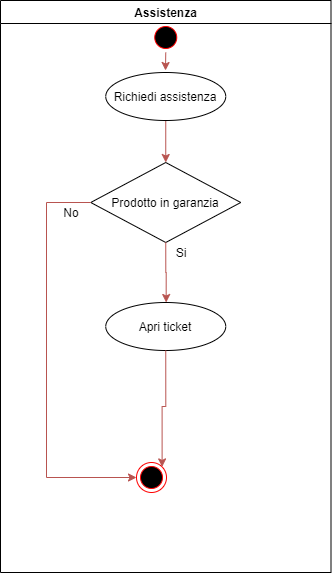

The diagram above was exported from draw.io. Its source (the exported page's mxGraphModel, read from the mxfile embedded in the PNG):
<mxGraphModel dx="2207" dy="624" grid="1" gridSize="10" guides="1" tooltips="1" connect="1" arrows="1" fold="1" page="1" pageScale="1" pageWidth="1169" pageHeight="826" background="#ffffff" math="0" shadow="0">
  <root>
    <mxCell id="0" />
    <mxCell id="1" parent="0" />
    <mxCell id="JWnK4qgNNNqhCWaMsV0J-89" value="Assistenza" style="swimlane;whiteSpace=wrap;startSize=23;" parent="1" vertex="1">
      <mxGeometry x="-1160" y="30" width="330.5" height="572" as="geometry" />
    </mxCell>
    <mxCell id="JWnK4qgNNNqhCWaMsV0J-109" style="edgeStyle=orthogonalEdgeStyle;rounded=0;orthogonalLoop=1;jettySize=auto;html=1;exitX=0.5;exitY=1;exitDx=0;exitDy=0;entryX=0.5;entryY=0;entryDx=0;entryDy=0;fillColor=#f8cecc;strokeColor=#b85450;" parent="JWnK4qgNNNqhCWaMsV0J-89" source="JWnK4qgNNNqhCWaMsV0J-106" target="JWnK4qgNNNqhCWaMsV0J-108" edge="1">
      <mxGeometry relative="1" as="geometry" />
    </mxCell>
    <mxCell id="JWnK4qgNNNqhCWaMsV0J-106" value="Richiedi assistenza" style="ellipse;whiteSpace=wrap;html=1;" parent="JWnK4qgNNNqhCWaMsV0J-89" vertex="1">
      <mxGeometry x="105.25" y="72" width="120" height="48" as="geometry" />
    </mxCell>
    <mxCell id="JWnK4qgNNNqhCWaMsV0J-108" value="Prodotto in garanzia" style="rhombus;whiteSpace=wrap;html=1;" parent="JWnK4qgNNNqhCWaMsV0J-89" vertex="1">
      <mxGeometry x="90.25" y="162" width="150" height="80" as="geometry" />
    </mxCell>
    <mxCell id="JWnK4qgNNNqhCWaMsV0J-111" value="Apri ticket" style="ellipse;whiteSpace=wrap;html=1;" parent="JWnK4qgNNNqhCWaMsV0J-89" vertex="1">
      <mxGeometry x="105.25" y="302" width="120" height="48" as="geometry" />
    </mxCell>
    <mxCell id="JWnK4qgNNNqhCWaMsV0J-113" value="" style="ellipse;shape=endState;fillColor=#000000;strokeColor=#ff0000" parent="JWnK4qgNNNqhCWaMsV0J-89" vertex="1">
      <mxGeometry x="136" y="462" width="30" height="30" as="geometry" />
    </mxCell>
    <mxCell id="JWnK4qgNNNqhCWaMsV0J-112" style="edgeStyle=orthogonalEdgeStyle;rounded=0;orthogonalLoop=1;jettySize=auto;html=1;exitX=0;exitY=0.5;exitDx=0;exitDy=0;fillColor=#f8cecc;strokeColor=#b85450;entryX=0;entryY=0.5;entryDx=0;entryDy=0;" parent="JWnK4qgNNNqhCWaMsV0J-89" source="JWnK4qgNNNqhCWaMsV0J-108" target="JWnK4qgNNNqhCWaMsV0J-113" edge="1">
      <mxGeometry relative="1" as="geometry">
        <mxPoint x="58" y="350" as="targetPoint" />
        <Array as="points">
          <mxPoint x="46" y="202" />
          <mxPoint x="46" y="477" />
        </Array>
      </mxGeometry>
    </mxCell>
    <mxCell id="JWnK4qgNNNqhCWaMsV0J-114" value="Si" style="text;html=1;strokeColor=none;fillColor=none;align=center;verticalAlign=middle;whiteSpace=wrap;rounded=0;shadow=0;" parent="JWnK4qgNNNqhCWaMsV0J-89" vertex="1">
      <mxGeometry x="166" y="242" width="30" height="20" as="geometry" />
    </mxCell>
    <mxCell id="JWnK4qgNNNqhCWaMsV0J-115" value="No" style="text;html=1;strokeColor=none;fillColor=none;align=center;verticalAlign=middle;whiteSpace=wrap;rounded=0;shadow=0;" parent="JWnK4qgNNNqhCWaMsV0J-89" vertex="1">
      <mxGeometry x="56" y="202" width="30" height="20" as="geometry" />
    </mxCell>
    <mxCell id="JWnK4qgNNNqhCWaMsV0J-123" style="edgeStyle=orthogonalEdgeStyle;rounded=0;orthogonalLoop=1;jettySize=auto;html=1;exitX=0.5;exitY=1;exitDx=0;exitDy=0;fillColor=#f8cecc;strokeColor=#b85450;entryX=1;entryY=0;entryDx=0;entryDy=0;" parent="JWnK4qgNNNqhCWaMsV0J-89" source="JWnK4qgNNNqhCWaMsV0J-111" edge="1" target="JWnK4qgNNNqhCWaMsV0J-113">
      <mxGeometry relative="1" as="geometry">
        <mxPoint x="266" y="392" as="targetPoint" />
      </mxGeometry>
    </mxCell>
    <mxCell id="5" value="" style="ellipse;shape=startState;fillColor=#000000;strokeColor=#ff0000;" parent="JWnK4qgNNNqhCWaMsV0J-89" vertex="1">
      <mxGeometry x="150.25" y="22" width="30" height="30" as="geometry" />
    </mxCell>
    <mxCell id="JWnK4qgNNNqhCWaMsV0J-110" style="edgeStyle=orthogonalEdgeStyle;rounded=0;orthogonalLoop=1;jettySize=auto;html=1;exitX=0.5;exitY=1;exitDx=0;exitDy=0;fillColor=#f8cecc;strokeColor=#b85450;" parent="1" source="JWnK4qgNNNqhCWaMsV0J-108" edge="1">
      <mxGeometry relative="1" as="geometry">
        <mxPoint x="-994.3333333333333" y="332" as="targetPoint" />
      </mxGeometry>
    </mxCell>
    <mxCell id="EZorZczZOG_P7zCx5wXQ-38" style="edgeStyle=orthogonalEdgeStyle;rounded=0;orthogonalLoop=1;jettySize=auto;html=1;exitX=0.5;exitY=1;exitDx=0;exitDy=0;fillColor=#f8cecc;strokeColor=#b85450;" edge="1" parent="1" source="5">
      <mxGeometry relative="1" as="geometry">
        <mxPoint x="-1450" y="130" as="sourcePoint" />
        <mxPoint x="-995" y="100" as="targetPoint" />
      </mxGeometry>
    </mxCell>
  </root>
</mxGraphModel>